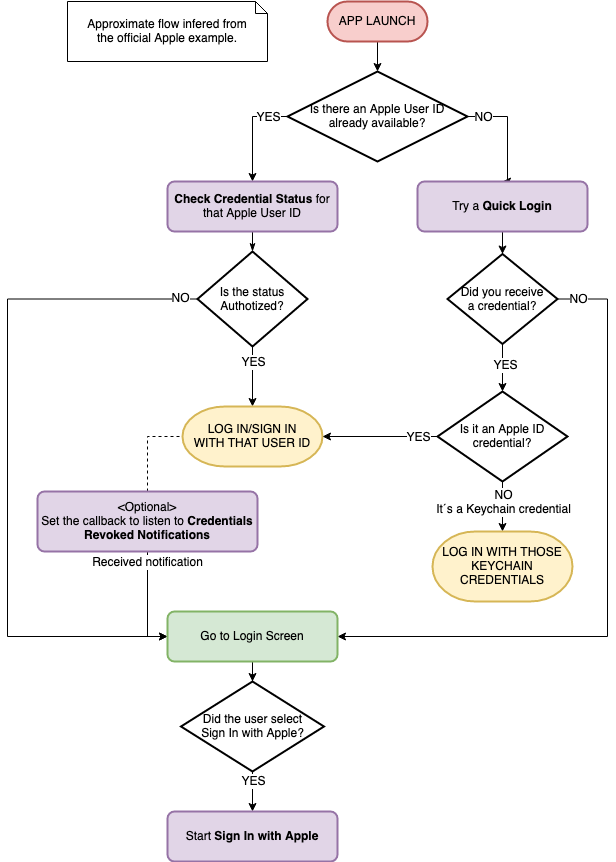

The diagram above was exported from draw.io. Its source (the exported page's mxGraphModel, read from the mxfile embedded in the PNG):
<mxGraphModel dx="2239" dy="914" grid="1" gridSize="10" guides="1" tooltips="1" connect="1" arrows="1" fold="1" page="1" pageScale="1" pageWidth="827" pageHeight="1169" math="0" shadow="0">
  <root>
    <mxCell id="0" />
    <mxCell id="1" parent="0" />
    <mxCell id="yLsJK3WzuD8kBrGohO65-2" style="edgeStyle=orthogonalEdgeStyle;rounded=0;orthogonalLoop=1;jettySize=auto;html=1;entryX=0.5;entryY=0;entryDx=0;entryDy=0;" edge="1" parent="1" source="sM9uoIBcVEEoYpnFSbL5-9" target="yLsJK3WzuD8kBrGohO65-1">
      <mxGeometry relative="1" as="geometry">
        <Array as="points">
          <mxPoint x="470" y="215" />
          <mxPoint x="470" y="280" />
        </Array>
      </mxGeometry>
    </mxCell>
    <mxCell id="yLsJK3WzuD8kBrGohO65-3" value="&lt;div&gt;NO&lt;/div&gt;" style="text;html=1;align=center;verticalAlign=middle;resizable=0;points=[];labelBackgroundColor=#ffffff;" vertex="1" connectable="0" parent="yLsJK3WzuD8kBrGohO65-2">
      <mxGeometry x="-0.5448" relative="1" as="geometry">
        <mxPoint x="-10" as="offset" />
      </mxGeometry>
    </mxCell>
    <mxCell id="yLsJK3WzuD8kBrGohO65-4" style="edgeStyle=orthogonalEdgeStyle;rounded=0;orthogonalLoop=1;jettySize=auto;html=1;entryX=0.5;entryY=0;entryDx=0;entryDy=0;" edge="1" parent="1" source="sM9uoIBcVEEoYpnFSbL5-9" target="sM9uoIBcVEEoYpnFSbL5-14">
      <mxGeometry relative="1" as="geometry">
        <Array as="points">
          <mxPoint x="215" y="215" />
        </Array>
      </mxGeometry>
    </mxCell>
    <mxCell id="yLsJK3WzuD8kBrGohO65-5" value="&lt;div&gt;YES&lt;/div&gt;" style="text;html=1;align=center;verticalAlign=middle;resizable=0;points=[];labelBackgroundColor=#ffffff;" vertex="1" connectable="0" parent="yLsJK3WzuD8kBrGohO65-4">
      <mxGeometry x="-0.68" y="-1" relative="1" as="geometry">
        <mxPoint x="-4" y="1" as="offset" />
      </mxGeometry>
    </mxCell>
    <mxCell id="sM9uoIBcVEEoYpnFSbL5-9" value="&lt;div&gt;Is there an Apple User ID&lt;/div&gt;&lt;div&gt;already available?&lt;/div&gt;" style="strokeWidth=2;html=1;shape=mxgraph.flowchart.decision;whiteSpace=wrap;" parent="1" vertex="1">
      <mxGeometry x="250" y="170" width="180" height="90" as="geometry" />
    </mxCell>
    <mxCell id="sM9uoIBcVEEoYpnFSbL5-11" style="edgeStyle=orthogonalEdgeStyle;rounded=0;orthogonalLoop=1;jettySize=auto;html=1;entryX=0.5;entryY=0;entryDx=0;entryDy=0;entryPerimeter=0;" parent="1" source="sM9uoIBcVEEoYpnFSbL5-10" target="sM9uoIBcVEEoYpnFSbL5-9" edge="1">
      <mxGeometry relative="1" as="geometry" />
    </mxCell>
    <mxCell id="sM9uoIBcVEEoYpnFSbL5-10" value="APP LAUNCH" style="rounded=1;whiteSpace=wrap;html=1;absoluteArcSize=1;arcSize=60;strokeWidth=2;fillColor=#f8cecc;strokeColor=#b85450;" parent="1" vertex="1">
      <mxGeometry x="290" y="100" width="100" height="40" as="geometry" />
    </mxCell>
    <mxCell id="yLsJK3WzuD8kBrGohO65-26" style="edgeStyle=orthogonalEdgeStyle;rounded=0;orthogonalLoop=1;jettySize=auto;html=1;entryX=0;entryY=0.5;entryDx=0;entryDy=0;entryPerimeter=0;dashed=1;endArrow=none;endFill=0;exitX=0.5;exitY=0;exitDx=0;exitDy=0;" edge="1" parent="1" source="sM9uoIBcVEEoYpnFSbL5-12" target="sM9uoIBcVEEoYpnFSbL5-20">
      <mxGeometry relative="1" as="geometry" />
    </mxCell>
    <mxCell id="yLsJK3WzuD8kBrGohO65-33" style="edgeStyle=orthogonalEdgeStyle;rounded=0;orthogonalLoop=1;jettySize=auto;html=1;entryX=0;entryY=0.5;entryDx=0;entryDy=0;endArrow=classic;endFill=1;" edge="1" parent="1" source="sM9uoIBcVEEoYpnFSbL5-12" target="sM9uoIBcVEEoYpnFSbL5-40">
      <mxGeometry relative="1" as="geometry" />
    </mxCell>
    <mxCell id="yLsJK3WzuD8kBrGohO65-34" value="Received notification" style="text;html=1;align=center;verticalAlign=middle;resizable=0;points=[];labelBackgroundColor=#ffffff;" vertex="1" connectable="0" parent="yLsJK3WzuD8kBrGohO65-33">
      <mxGeometry x="-0.8017" y="-1" relative="1" as="geometry">
        <mxPoint as="offset" />
      </mxGeometry>
    </mxCell>
    <mxCell id="sM9uoIBcVEEoYpnFSbL5-12" value="&lt;div&gt;&amp;lt;Optional&amp;gt;&lt;/div&gt;&lt;div&gt;Set the callback to listen to &lt;b&gt;Credentials Revoked Notifications&lt;/b&gt;&lt;br&gt;&lt;/div&gt;" style="rounded=1;whiteSpace=wrap;html=1;absoluteArcSize=1;arcSize=14;strokeWidth=2;fillColor=#e1d5e7;strokeColor=#9673a6;" parent="1" vertex="1">
      <mxGeometry y="590" width="220" height="60" as="geometry" />
    </mxCell>
    <mxCell id="sM9uoIBcVEEoYpnFSbL5-18" style="edgeStyle=orthogonalEdgeStyle;rounded=0;orthogonalLoop=1;jettySize=auto;html=1;exitX=0.5;exitY=1;exitDx=0;exitDy=0;entryX=0.5;entryY=0;entryDx=0;entryDy=0;entryPerimeter=0;endArrow=classicThin;endFill=1;" parent="1" source="sM9uoIBcVEEoYpnFSbL5-14" target="sM9uoIBcVEEoYpnFSbL5-17" edge="1">
      <mxGeometry relative="1" as="geometry" />
    </mxCell>
    <mxCell id="sM9uoIBcVEEoYpnFSbL5-14" value="&lt;b&gt;Check Credential Status&lt;/b&gt; for that Apple User ID" style="rounded=1;whiteSpace=wrap;html=1;absoluteArcSize=1;arcSize=14;strokeWidth=2;fillColor=#e1d5e7;strokeColor=#9673a6;" parent="1" vertex="1">
      <mxGeometry x="130" y="280" width="170" height="50" as="geometry" />
    </mxCell>
    <mxCell id="yLsJK3WzuD8kBrGohO65-7" style="edgeStyle=orthogonalEdgeStyle;rounded=0;orthogonalLoop=1;jettySize=auto;html=1;entryX=0.5;entryY=0;entryDx=0;entryDy=0;entryPerimeter=0;" edge="1" parent="1" source="sM9uoIBcVEEoYpnFSbL5-17" target="sM9uoIBcVEEoYpnFSbL5-20">
      <mxGeometry relative="1" as="geometry" />
    </mxCell>
    <mxCell id="yLsJK3WzuD8kBrGohO65-8" value="YES" style="text;html=1;align=center;verticalAlign=middle;resizable=0;points=[];labelBackgroundColor=#ffffff;" vertex="1" connectable="0" parent="yLsJK3WzuD8kBrGohO65-7">
      <mxGeometry x="0.0062" y="1" relative="1" as="geometry">
        <mxPoint x="-1" y="-15" as="offset" />
      </mxGeometry>
    </mxCell>
    <mxCell id="yLsJK3WzuD8kBrGohO65-35" style="edgeStyle=orthogonalEdgeStyle;rounded=0;orthogonalLoop=1;jettySize=auto;html=1;entryX=0;entryY=0.5;entryDx=0;entryDy=0;endArrow=classic;endFill=1;" edge="1" parent="1" source="sM9uoIBcVEEoYpnFSbL5-17" target="sM9uoIBcVEEoYpnFSbL5-40">
      <mxGeometry relative="1" as="geometry">
        <Array as="points">
          <mxPoint x="-30" y="398" />
          <mxPoint x="-30" y="735" />
        </Array>
      </mxGeometry>
    </mxCell>
    <mxCell id="yLsJK3WzuD8kBrGohO65-36" value="NO" style="text;html=1;align=center;verticalAlign=middle;resizable=0;points=[];labelBackgroundColor=#ffffff;" vertex="1" connectable="0" parent="yLsJK3WzuD8kBrGohO65-35">
      <mxGeometry x="-0.9476" y="-1" relative="1" as="geometry">
        <mxPoint as="offset" />
      </mxGeometry>
    </mxCell>
    <mxCell id="sM9uoIBcVEEoYpnFSbL5-17" value="&lt;div&gt;Is the status&lt;/div&gt;&lt;div&gt;Authotized?&lt;/div&gt;" style="strokeWidth=2;html=1;shape=mxgraph.flowchart.decision;whiteSpace=wrap;" parent="1" vertex="1">
      <mxGeometry x="160" y="350" width="110" height="95" as="geometry" />
    </mxCell>
    <mxCell id="sM9uoIBcVEEoYpnFSbL5-20" value="&lt;div&gt;LOG IN/SIGN IN&lt;/div&gt;&lt;div&gt;WITH THAT USER ID&lt;br&gt;&lt;/div&gt;" style="strokeWidth=2;html=1;shape=mxgraph.flowchart.terminator;whiteSpace=wrap;fillColor=#fff2cc;strokeColor=#d6b656;" parent="1" vertex="1">
      <mxGeometry x="145" y="505" width="140" height="60" as="geometry" />
    </mxCell>
    <mxCell id="yLsJK3WzuD8kBrGohO65-12" style="edgeStyle=orthogonalEdgeStyle;rounded=0;orthogonalLoop=1;jettySize=auto;html=1;entryX=0.5;entryY=0;entryDx=0;entryDy=0;entryPerimeter=0;" edge="1" parent="1" source="sM9uoIBcVEEoYpnFSbL5-24" target="sM9uoIBcVEEoYpnFSbL5-32">
      <mxGeometry relative="1" as="geometry" />
    </mxCell>
    <mxCell id="yLsJK3WzuD8kBrGohO65-13" value="YES" style="text;html=1;align=center;verticalAlign=middle;resizable=0;points=[];labelBackgroundColor=#ffffff;" vertex="1" connectable="0" parent="yLsJK3WzuD8kBrGohO65-12">
      <mxGeometry x="-0.1368" y="2" relative="1" as="geometry">
        <mxPoint as="offset" />
      </mxGeometry>
    </mxCell>
    <mxCell id="yLsJK3WzuD8kBrGohO65-17" style="edgeStyle=orthogonalEdgeStyle;rounded=0;orthogonalLoop=1;jettySize=auto;html=1;entryX=1;entryY=0.5;entryDx=0;entryDy=0;" edge="1" parent="1" source="sM9uoIBcVEEoYpnFSbL5-24" target="sM9uoIBcVEEoYpnFSbL5-40">
      <mxGeometry relative="1" as="geometry">
        <Array as="points">
          <mxPoint x="570" y="398" />
          <mxPoint x="570" y="735" />
        </Array>
      </mxGeometry>
    </mxCell>
    <mxCell id="yLsJK3WzuD8kBrGohO65-18" value="NO" style="text;html=1;align=center;verticalAlign=middle;resizable=0;points=[];labelBackgroundColor=#ffffff;" vertex="1" connectable="0" parent="yLsJK3WzuD8kBrGohO65-17">
      <mxGeometry x="-0.9472" y="-2" relative="1" as="geometry">
        <mxPoint x="3" y="-2" as="offset" />
      </mxGeometry>
    </mxCell>
    <mxCell id="sM9uoIBcVEEoYpnFSbL5-24" value="&lt;div&gt;Did you receive&lt;/div&gt;&lt;div&gt;a credential?&lt;/div&gt;" style="strokeWidth=2;html=1;shape=mxgraph.flowchart.decision;whiteSpace=wrap;" parent="1" vertex="1">
      <mxGeometry x="410" y="352.5" width="110" height="90" as="geometry" />
    </mxCell>
    <mxCell id="yLsJK3WzuD8kBrGohO65-22" style="edgeStyle=orthogonalEdgeStyle;rounded=0;orthogonalLoop=1;jettySize=auto;html=1;entryX=0.5;entryY=0;entryDx=0;entryDy=0;entryPerimeter=0;exitX=0.5;exitY=1;exitDx=0;exitDy=0;exitPerimeter=0;" edge="1" parent="1" source="sM9uoIBcVEEoYpnFSbL5-32" target="sM9uoIBcVEEoYpnFSbL5-35">
      <mxGeometry relative="1" as="geometry">
        <mxPoint x="510" y="600" as="sourcePoint" />
        <Array as="points" />
      </mxGeometry>
    </mxCell>
    <mxCell id="yLsJK3WzuD8kBrGohO65-23" value="NO&lt;br&gt;It´s a Keychain credential" style="text;html=1;align=center;verticalAlign=middle;resizable=0;points=[];labelBackgroundColor=#ffffff;" vertex="1" connectable="0" parent="yLsJK3WzuD8kBrGohO65-22">
      <mxGeometry x="-0.9416" y="-1" relative="1" as="geometry">
        <mxPoint x="1" y="19" as="offset" />
      </mxGeometry>
    </mxCell>
    <mxCell id="yLsJK3WzuD8kBrGohO65-31" style="edgeStyle=orthogonalEdgeStyle;rounded=0;orthogonalLoop=1;jettySize=auto;html=1;entryX=1;entryY=0.5;entryDx=0;entryDy=0;entryPerimeter=0;endArrow=classic;endFill=1;" edge="1" parent="1" source="sM9uoIBcVEEoYpnFSbL5-32" target="sM9uoIBcVEEoYpnFSbL5-20">
      <mxGeometry relative="1" as="geometry" />
    </mxCell>
    <mxCell id="yLsJK3WzuD8kBrGohO65-32" value="&lt;div&gt;YES&lt;/div&gt;" style="text;html=1;align=center;verticalAlign=middle;resizable=0;points=[];labelBackgroundColor=#ffffff;" vertex="1" connectable="0" parent="yLsJK3WzuD8kBrGohO65-31">
      <mxGeometry x="0.3043" y="3" relative="1" as="geometry">
        <mxPoint x="55" y="-3" as="offset" />
      </mxGeometry>
    </mxCell>
    <mxCell id="sM9uoIBcVEEoYpnFSbL5-32" value="&lt;div&gt;Is it an Apple ID&lt;/div&gt;&lt;div&gt;credential?&lt;/div&gt;" style="strokeWidth=2;html=1;shape=mxgraph.flowchart.decision;whiteSpace=wrap;" parent="1" vertex="1">
      <mxGeometry x="400" y="490" width="130" height="90" as="geometry" />
    </mxCell>
    <mxCell id="sM9uoIBcVEEoYpnFSbL5-35" value="LOG IN WITH THOSE KEYCHAIN CREDENTIALS" style="strokeWidth=2;html=1;shape=mxgraph.flowchart.terminator;whiteSpace=wrap;fillColor=#fff2cc;strokeColor=#d6b656;" parent="1" vertex="1">
      <mxGeometry x="395" y="630" width="140" height="70" as="geometry" />
    </mxCell>
    <mxCell id="yLsJK3WzuD8kBrGohO65-19" style="edgeStyle=orthogonalEdgeStyle;rounded=0;orthogonalLoop=1;jettySize=auto;html=1;entryX=0.5;entryY=0;entryDx=0;entryDy=0;entryPerimeter=0;" edge="1" parent="1" source="sM9uoIBcVEEoYpnFSbL5-40" target="sM9uoIBcVEEoYpnFSbL5-41">
      <mxGeometry relative="1" as="geometry" />
    </mxCell>
    <mxCell id="sM9uoIBcVEEoYpnFSbL5-40" value="Go to Login Screen" style="rounded=1;whiteSpace=wrap;html=1;absoluteArcSize=1;arcSize=14;strokeWidth=2;fillColor=#d5e8d4;strokeColor=#82b366;" parent="1" vertex="1">
      <mxGeometry x="130" y="710" width="170" height="50" as="geometry" />
    </mxCell>
    <mxCell id="yLsJK3WzuD8kBrGohO65-20" style="edgeStyle=orthogonalEdgeStyle;rounded=0;orthogonalLoop=1;jettySize=auto;html=1;entryX=0.5;entryY=0;entryDx=0;entryDy=0;" edge="1" parent="1" source="sM9uoIBcVEEoYpnFSbL5-41" target="sM9uoIBcVEEoYpnFSbL5-43">
      <mxGeometry relative="1" as="geometry" />
    </mxCell>
    <mxCell id="yLsJK3WzuD8kBrGohO65-21" value="YES" style="text;html=1;align=center;verticalAlign=middle;resizable=0;points=[];labelBackgroundColor=#ffffff;" vertex="1" connectable="0" parent="yLsJK3WzuD8kBrGohO65-20">
      <mxGeometry x="-0.6752" y="3" relative="1" as="geometry">
        <mxPoint x="-3" y="3" as="offset" />
      </mxGeometry>
    </mxCell>
    <mxCell id="sM9uoIBcVEEoYpnFSbL5-41" value="&lt;div&gt;Did the user select&lt;/div&gt;&lt;div&gt;Sign In with Apple?&lt;br&gt;&lt;/div&gt;" style="strokeWidth=2;html=1;shape=mxgraph.flowchart.decision;whiteSpace=wrap;" parent="1" vertex="1">
      <mxGeometry x="143.5" y="780" width="143" height="90" as="geometry" />
    </mxCell>
    <mxCell id="sM9uoIBcVEEoYpnFSbL5-43" value="Start &lt;b&gt;Sign In with Apple&lt;/b&gt;" style="rounded=1;whiteSpace=wrap;html=1;absoluteArcSize=1;arcSize=14;strokeWidth=2;fillColor=#e1d5e7;strokeColor=#9673a6;" parent="1" vertex="1">
      <mxGeometry x="130" y="910" width="170" height="50" as="geometry" />
    </mxCell>
    <mxCell id="sM9uoIBcVEEoYpnFSbL5-54" value="Approximate flow infered from the official Apple example." style="shape=note;whiteSpace=wrap;html=1;size=12;verticalAlign=middle;align=center;spacingTop=10;spacingLeft=10;spacingRight=10;spacingBottom=10;" parent="1" vertex="1">
      <mxGeometry x="30" y="100" width="200" height="60" as="geometry" />
    </mxCell>
    <mxCell id="yLsJK3WzuD8kBrGohO65-11" style="edgeStyle=orthogonalEdgeStyle;rounded=0;orthogonalLoop=1;jettySize=auto;html=1;entryX=0.5;entryY=0;entryDx=0;entryDy=0;entryPerimeter=0;" edge="1" parent="1" source="yLsJK3WzuD8kBrGohO65-1" target="sM9uoIBcVEEoYpnFSbL5-24">
      <mxGeometry relative="1" as="geometry" />
    </mxCell>
    <mxCell id="yLsJK3WzuD8kBrGohO65-1" value="Try a &lt;b&gt;Quick Login&lt;/b&gt;" style="rounded=1;whiteSpace=wrap;html=1;absoluteArcSize=1;arcSize=14;strokeWidth=2;fillColor=#e1d5e7;strokeColor=#9673a6;" vertex="1" parent="1">
      <mxGeometry x="380" y="280" width="170" height="50" as="geometry" />
    </mxCell>
  </root>
</mxGraphModel>